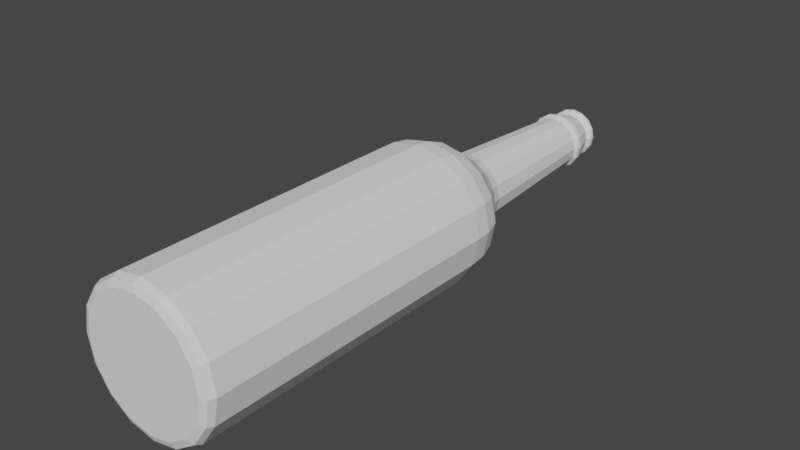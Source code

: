# Source: Bottle.blend  (saved by Blender 3.2.14; exported with 4.5.12 LTS)
import bpy
from mathutils import Matrix  # noqa: F401  (used for matrix-valued properties, if any)

bpy.ops.wm.read_factory_settings(use_empty=True)
scene = bpy.context.scene
scene.name = 'Scene'

# ---- collections
col_collection = bpy.data.collections.new('Collection'); scene.collection.children.link(col_collection)

# ---- world
world_world = bpy.data.worlds.new('World'); scene.world = world_world
world_world.use_nodes = True; world_world.node_tree.nodes.clear()
_N = world_world.node_tree.nodes; _L = world_world.node_tree.links
n0 = _N.new('ShaderNodeOutputWorld'); n0.name = 'World Output'; n0.location = (300, 300)
n1 = _N.new('ShaderNodeBackground'); n1.name = 'Background'; n1.location = (10, 300)
n1.inputs[0].default_value = (0.05088, 0.05088, 0.05088, 1.0)
_L.new(n1.outputs[0], n0.inputs[0])
n0.is_active_output = True
world_world.color = (0.05088, 0.05088, 0.05088)
world_world.use_sun_shadow = False
world_world.sun_shadow_jitter_overblur = 0.0

# ---- meshes
me_cylinder = bpy.data.meshes.new('Cylinder')
me_cylinder.from_pydata([(-2.91e-09, 0.2319, -0.05236), (0.02004, 0.2319, -0.04837), (0.03702, 0.2319, -0.03702), (0.04837, 0.2319, -0.02004), (0.05236, 0.2319, -8.324e-09), (0.04837, 0.2319, 0.02004), (0.03702, 0.2319, 0.03702), (0.02004, 0.2319, 0.04837), (-7.451e-09, 0.2319, 0.05236), (-0.02004, 0.2319, 0.04837), (-0.03702, 0.2319, 0.03702), (-0.04837, 0.2319, 0.02004), (-0.05236, 0.2319, -1.124e-08), (-0.04837, 0.2319, -0.02004), (-0.03702, 0.2319, -0.03702), (-0.02004, 0.2319, -0.04837), (0.001397, 0.257, -0.04585), (0.01894, 0.257, -0.04236), (0.03382, 0.257, -0.03242), (0.04376, 0.257, -0.01755), (0.04725, 0.257, -1.522e-08), (0.04376, 0.257, 0.01755), (0.03382, 0.257, 0.03242), (0.01894, 0.257, 0.04236), (0.001397, 0.257, 0.04585), (-0.01615, 0.257, 0.04236), (-0.03102, 0.257, 0.03242), (-0.04096, 0.257, 0.01755), (-0.04445, 0.257, -1.777e-08), (-0.04096, 0.257, -0.01755), (-0.03102, 0.257, -0.03242), (-0.01615, 0.257, -0.04236), (0.001397, 0.274, -0.03286), (0.01397, 0.274, -0.03036), (0.02463, 0.274, -0.02323), (0.03175, 0.274, -0.01257), (0.03426, 0.274, -1.668e-08), (0.03175, 0.274, 0.01257), (0.02463, 0.274, 0.02323), (0.01397, 0.274, 0.03036), (0.001397, 0.274, 0.03286), (-0.01118, 0.274, 0.03036), (-0.02184, 0.274, 0.02323), (-0.02896, 0.274, 0.01257), (-0.03146, 0.274, -1.851e-08), (-0.02896, 0.274, -0.01257), (-0.02184, 0.274, -0.02323), (-0.01118, 0.274, -0.03036), (0.001397, 0.2894, -0.02593), (0.01132, 0.2894, -0.02396), (0.01973, 0.2894, -0.01833), (0.02535, 0.2894, -0.009923), (0.02733, 0.2894, -1.764e-08), (0.02535, 0.2894, 0.009923), (0.01973, 0.2894, 0.01833), (0.01132, 0.2894, 0.02396), (0.001397, 0.2894, 0.02593), (-0.008526, 0.2894, 0.02396), (-0.01694, 0.2894, 0.01833), (-0.02256, 0.2894, 0.009923), (-0.02453, 0.2894, -1.908e-08), (-0.02256, 0.2894, -0.009923), (-0.01694, 0.2894, -0.01833), (-0.008526, 0.2894, -0.02396), (0.001397, 0.3978, -0.01972), (0.008942, 0.3978, -0.01822), (0.01534, 0.3978, -0.01394), (0.01961, 0.3978, -0.007546), (0.02111, 0.3978, -2.274e-08), (0.01961, 0.3978, 0.007546), (0.01534, 0.3978, 0.01394), (0.008942, 0.3978, 0.01822), (0.001397, 0.3978, 0.01972), (-0.006149, 0.3978, 0.01822), (-0.01255, 0.3978, 0.01394), (-0.01682, 0.3978, 0.007546), (-0.01832, 0.3978, -2.384e-08), (-0.01682, 0.3978, -0.007546), (-0.01255, 0.3978, -0.01394), (-0.006149, 0.3978, -0.01822), (0.001397, 0.4009, -0.02163), (0.009673, 0.4009, -0.01998), (0.01669, 0.4009, -0.01529), (0.02138, 0.4009, -0.008277), (0.02302, 0.4009, -2.302e-08), (0.02138, 0.4009, 0.008276), (0.01669, 0.4009, 0.01529), (0.009673, 0.4009, 0.01998), (0.001397, 0.4009, 0.02163), (-0.00688, 0.4009, 0.01998), (-0.0139, 0.4009, 0.01529), (-0.01858, 0.4009, 0.008276), (-0.02023, 0.4009, -2.423e-08), (-0.01858, 0.4009, -0.008277), (-0.0139, 0.4009, -0.01529), (-0.00688, 0.4009, -0.01998), (0.001397, 0.4042, -0.02163), (0.009673, 0.4042, -0.01998), (0.01669, 0.4042, -0.01529), (0.02138, 0.4042, -0.008277), (0.02302, 0.4042, -2.317e-08), (0.02138, 0.4042, 0.008276), (0.01669, 0.4042, 0.01529), (0.009673, 0.4042, 0.01998), (0.001397, 0.4042, 0.02163), (-0.00688, 0.4042, 0.01998), (-0.0139, 0.4042, 0.01529), (-0.01858, 0.4042, 0.008276), (-0.02023, 0.4042, -2.437e-08), (-0.01858, 0.4042, -0.008277), (-0.0139, 0.4042, -0.01529), (-0.00688, 0.4042, -0.01998), (0.001397, 0.4212, -0.016), (0.007519, 0.4212, -0.01478), (0.01271, 0.4212, -0.01131), (0.01618, 0.4212, -0.006122), (0.0174, 0.4212, -2.424e-08), (0.01618, 0.4212, 0.006122), (0.01271, 0.4212, 0.01131), (0.007519, 0.4212, 0.01478), (0.001397, 0.4212, 0.016), (-0.004726, 0.4212, 0.01478), (-0.009916, 0.4212, 0.01131), (-0.01338, 0.4212, 0.006122), (-0.0146, 0.4212, -2.513e-08), (-0.01338, 0.4212, -0.006122), (-0.009916, 0.4212, -0.01131), (-0.004726, 0.4212, -0.01478), (0.001397, 0.4243, -0.01857), (0.008504, 0.4243, -0.01716), (0.01453, 0.4243, -0.01313), (0.01855, 0.4243, -0.007107), (0.01997, 0.4243, -2.419e-08), (0.01855, 0.4243, 0.007107), (0.01453, 0.4243, 0.01313), (0.008504, 0.4243, 0.01716), (0.001397, 0.4243, 0.01857), (-0.005711, 0.4243, 0.01716), (-0.01174, 0.4243, 0.01313), (-0.01576, 0.4243, 0.007107), (-0.01718, 0.4243, -2.522e-08), (-0.01576, 0.4243, -0.007107), (-0.01174, 0.4243, -0.01313), (-0.005711, 0.4243, -0.01716), (0.001397, 0.4271, -0.01857), (0.008504, 0.4271, -0.01716), (0.01453, 0.4271, -0.01313), (0.01855, 0.4271, -0.007107), (0.01997, 0.4271, -2.431e-08), (0.01855, 0.4271, 0.007107), (0.01453, 0.4271, 0.01313), (0.008504, 0.4271, 0.01716), (0.001397, 0.4271, 0.01857), (-0.005711, 0.4271, 0.01716), (-0.01174, 0.4271, 0.01313), (-0.01576, 0.4271, 0.007107), (-0.01718, 0.4271, -2.534e-08), (-0.01576, 0.4271, -0.007107), (-0.01174, 0.4271, -0.01313), (-0.005711, 0.4271, -0.01716), (0.001397, 0.4291, -0.01617), (0.007585, 0.4291, -0.01494), (0.01283, 0.4291, -0.01143), (0.01634, 0.4291, -0.006188), (0.01757, 0.4291, -2.448e-08), (0.01634, 0.4291, 0.006188), (0.01283, 0.4291, 0.01143), (0.007585, 0.4291, 0.01494), (0.001397, 0.4291, 0.01617), (-0.004792, 0.4291, 0.01494), (-0.01004, 0.4291, 0.01143), (-0.01354, 0.4291, 0.006188), (-0.01477, 0.4291, -2.538e-08), (-0.01354, 0.4291, -0.006188), (-0.01004, 0.4291, -0.01143), (-0.004792, 0.4291, -0.01494), (0.02003, 0.2444, -0.04668), (0.03642, 0.2444, -0.03573), (0.03642, 0.2444, 0.03573), (0.02003, 0.2444, 0.04668), (-0.04598, 0.2444, 0.01933), (-0.04982, 0.2444, -1.452e-08), (0.05122, 0.2444, -1.171e-08), (0.04738, 0.2444, 0.01933), (-0.01864, 0.2444, 0.04668), (-0.03503, 0.2444, 0.03573), (-0.03503, 0.2444, -0.03573), (-0.01864, 0.2444, -0.04668), (0.04738, 0.2444, -0.01933), (0.0006982, 0.2444, 0.05052), (0.0006983, 0.2444, -0.05052), (-0.04598, 0.2444, -0.01933), (0.01656, 0.2655, -0.03662), (0.02942, 0.2655, -0.02803), (-0.01377, 0.2655, 0.03662), (-0.02663, 0.2655, 0.02803), (0.03802, 0.2655, -0.01517), (-0.03522, 0.2655, 0.01517), (0.04103, 0.2655, -1.594e-08), (-0.03824, 0.2655, -1.815e-08), (0.03802, 0.2655, 0.01517), (-0.03522, 0.2655, -0.01517), (0.02942, 0.2655, 0.02803), (-0.02663, 0.2655, -0.02803), (0.01656, 0.2655, 0.03662), (-0.01377, 0.2655, -0.03662), (0.001397, 0.2655, 0.03964), (0.001397, 0.2655, -0.03964), (0.0213, 0.2817, 0.0199), (0.01217, 0.2817, 0.02601), (-0.01851, 0.2817, -0.0199), (-0.009376, 0.2817, -0.02601), (0.001397, 0.2817, 0.02815), (0.001397, 0.2817, -0.02815), (0.01217, 0.2817, -0.02601), (-0.009376, 0.2817, 0.02601), (0.0213, 0.2817, -0.0199), (-0.01851, 0.2817, 0.0199), (0.0274, 0.2817, -0.01077), (-0.02461, 0.2817, 0.01077), (0.02955, 0.2817, -1.722e-08), (-0.02675, 0.2817, -1.878e-08), (0.0274, 0.2817, 0.01077), (-0.02461, 0.2817, -0.01077), (5.588e-09, -1.997e-09, -0.04569), (-2.91e-09, 0.006541, -0.05236), (-4.657e-10, 0.001916, -0.05041), (0.01748, -1.845e-09, -0.04221), (0.02004, 0.006541, -0.04837), (0.01929, 0.001916, -0.04657), (0.03231, -1.412e-09, -0.03231), (0.03702, 0.006541, -0.03702), (0.03564, 0.001916, -0.03564), (0.04221, -7.643e-10, -0.01749), (0.04837, 0.006541, -0.02004), (0.04657, 0.001916, -0.01929), (0.04569, 5.343e-16, 1.222e-08), (0.05236, 0.006541, 1.526e-09), (0.05041, 0.001916, 4.791e-09), (0.04221, 7.643e-10, 0.01749), (0.04837, 0.006541, 0.02004), (0.04657, 0.001916, 0.01929), (0.03231, 1.412e-09, 0.03231), (0.03702, 0.006541, 0.03702), (0.03564, 0.001916, 0.03564), (0.01749, 1.845e-09, 0.04221), (0.02004, 0.006541, 0.04837), (0.01929, 0.001916, 0.04657), (-1.607e-08, 1.997e-09, 0.04569), (-7.451e-09, 0.006541, 0.05236), (-1.001e-08, 0.001916, 0.05041), (-0.01749, 1.845e-09, 0.04221), (-0.02004, 0.006541, 0.04837), (-0.01929, 0.001916, 0.04657), (-0.03231, 1.412e-09, 0.03231), (-0.03702, 0.006541, 0.03702), (-0.03564, 0.001916, 0.03564), (-0.04221, 7.643e-10, 0.01749), (-0.04837, 0.006541, 0.02004), (-0.04657, 0.001916, 0.01929), (-0.04569, -4.071e-16, -9.313e-09), (-0.05236, 0.006541, -1.387e-09), (-0.05041, 0.001916, -3.605e-09), (-0.04221, -7.643e-10, -0.01749), (-0.04837, 0.006541, -0.02004), (-0.04657, 0.001916, -0.01929), (-0.03231, -1.412e-09, -0.03231), (-0.03702, 0.006541, -0.03702), (-0.03564, 0.001916, -0.03564), (-0.01749, -1.845e-09, -0.04221), (-0.02004, 0.006541, -0.04837), (-0.01929, 0.001916, -0.04657)], [], [(270, 15, 0, 225), (231, 2, 3, 234), (234, 3, 4, 237), (237, 4, 5, 240), (240, 5, 6, 243), (243, 6, 7, 246), (246, 7, 8, 249), (249, 8, 9, 252), (252, 9, 10, 255), (255, 10, 11, 258), (258, 11, 12, 261), (261, 12, 13, 264), (264, 13, 14, 267), (267, 14, 15, 270), (177, 176, 17, 18), (228, 1, 2, 231), (225, 0, 1, 228), (193, 192, 33, 34), (179, 178, 22, 23), (181, 180, 27, 28), (183, 182, 20, 21), (185, 184, 25, 26), (187, 186, 30, 31), (188, 177, 18, 19), (189, 179, 23, 24), (176, 190, 16, 17), (191, 181, 28, 29), (178, 183, 21, 22), (180, 185, 26, 27), (190, 187, 31, 16), (182, 188, 19, 20), (184, 189, 24, 25), (186, 191, 29, 30), (209, 208, 54, 55), (195, 194, 41, 42), (196, 193, 34, 35), (197, 195, 42, 43), (198, 196, 35, 36), (199, 197, 43, 44), (200, 198, 36, 37), (201, 199, 44, 45), (202, 200, 37, 38), (203, 201, 45, 46), (204, 202, 38, 39), (205, 203, 46, 47), (206, 204, 39, 40), (192, 207, 32, 33), (207, 205, 47, 32), (194, 206, 40, 41), (60, 59, 75, 76), (211, 210, 62, 63), (212, 209, 55, 56), (214, 213, 48, 49), (213, 211, 63, 48), (215, 212, 56, 57), (216, 214, 49, 50), (217, 215, 57, 58), (218, 216, 50, 51), (219, 217, 58, 59), (220, 218, 51, 52), (221, 219, 59, 60), (222, 220, 52, 53), (223, 221, 60, 61), (208, 222, 53, 54), (210, 223, 61, 62), (74, 73, 89, 90), (53, 52, 68, 69), (61, 60, 76, 77), (54, 53, 69, 70), (62, 61, 77, 78), (55, 54, 70, 71), (63, 62, 78, 79), (56, 55, 71, 72), (49, 48, 64, 65), (48, 63, 79, 64), (57, 56, 72, 73), (50, 49, 65, 66), (58, 57, 73, 74), (51, 50, 66, 67), (59, 58, 74, 75), (52, 51, 67, 68), (95, 94, 110, 111), (67, 66, 82, 83), (75, 74, 90, 91), (68, 67, 83, 84), (76, 75, 91, 92), (69, 68, 84, 85), (77, 76, 92, 93), (70, 69, 85, 86), (78, 77, 93, 94), (71, 70, 86, 87), (79, 78, 94, 95), (72, 71, 87, 88), (65, 64, 80, 81), (64, 79, 95, 80), (73, 72, 88, 89), (66, 65, 81, 82), (101, 100, 116, 117), (88, 87, 103, 104), (81, 80, 96, 97), (80, 95, 111, 96), (89, 88, 104, 105), (82, 81, 97, 98), (90, 89, 105, 106), (83, 82, 98, 99), (91, 90, 106, 107), (84, 83, 99, 100), (92, 91, 107, 108), (85, 84, 100, 101), (93, 92, 108, 109), (86, 85, 101, 102), (94, 93, 109, 110), (87, 86, 102, 103), (122, 121, 137, 138), (109, 108, 124, 125), (102, 101, 117, 118), (110, 109, 125, 126), (103, 102, 118, 119), (111, 110, 126, 127), (104, 103, 119, 120), (97, 96, 112, 113), (96, 111, 127, 112), (105, 104, 120, 121), (98, 97, 113, 114), (106, 105, 121, 122), (99, 98, 114, 115), (107, 106, 122, 123), (100, 99, 115, 116), (108, 107, 123, 124), (143, 142, 158, 159), (115, 114, 130, 131), (123, 122, 138, 139), (116, 115, 131, 132), (124, 123, 139, 140), (117, 116, 132, 133), (125, 124, 140, 141), (118, 117, 133, 134), (126, 125, 141, 142), (119, 118, 134, 135), (127, 126, 142, 143), (120, 119, 135, 136), (113, 112, 128, 129), (112, 127, 143, 128), (121, 120, 136, 137), (114, 113, 129, 130), (149, 148, 164, 165), (136, 135, 151, 152), (129, 128, 144, 145), (128, 143, 159, 144), (137, 136, 152, 153), (130, 129, 145, 146), (138, 137, 153, 154), (131, 130, 146, 147), (139, 138, 154, 155), (132, 131, 147, 148), (140, 139, 155, 156), (133, 132, 148, 149), (141, 140, 156, 157), (134, 133, 149, 150), (142, 141, 157, 158), (135, 134, 150, 151), (161, 160, 175, 174, 173, 172, 171, 170, 169, 168, 167, 166, 165, 164, 163, 162), (157, 156, 172, 173), (150, 149, 165, 166), (158, 157, 173, 174), (151, 150, 166, 167), (159, 158, 174, 175), (152, 151, 167, 168), (145, 144, 160, 161), (144, 159, 175, 160), (153, 152, 168, 169), (146, 145, 161, 162), (154, 153, 169, 170), (147, 146, 162, 163), (155, 154, 170, 171), (148, 147, 163, 164), (156, 155, 171, 172), (14, 13, 191, 186), (9, 8, 189, 184), (4, 3, 188, 182), (0, 15, 187, 190), (11, 10, 185, 180), (6, 5, 183, 178), (13, 12, 181, 191), (1, 0, 190, 176), (8, 7, 179, 189), (3, 2, 177, 188), (15, 14, 186, 187), (10, 9, 184, 185), (5, 4, 182, 183), (12, 11, 180, 181), (7, 6, 178, 179), (2, 1, 176, 177), (25, 24, 206, 194), (16, 31, 205, 207), (17, 16, 207, 192), (24, 23, 204, 206), (31, 30, 203, 205), (23, 22, 202, 204), (30, 29, 201, 203), (22, 21, 200, 202), (29, 28, 199, 201), (21, 20, 198, 200), (28, 27, 197, 199), (20, 19, 196, 198), (27, 26, 195, 197), (19, 18, 193, 196), (26, 25, 194, 195), (18, 17, 192, 193), (46, 45, 223, 210), (38, 37, 222, 208), (45, 44, 221, 223), (37, 36, 220, 222), (44, 43, 219, 221), (36, 35, 218, 220), (43, 42, 217, 219), (35, 34, 216, 218), (42, 41, 215, 217), (34, 33, 214, 216), (41, 40, 212, 215), (32, 47, 211, 213), (33, 32, 213, 214), (40, 39, 209, 212), (47, 46, 210, 211), (39, 38, 208, 209), (225, 228, 229, 226), (226, 229, 227, 224), (228, 231, 232, 229), (229, 232, 230, 227), (231, 234, 235, 232), (232, 235, 233, 230), (234, 237, 238, 235), (235, 238, 236, 233), (237, 240, 241, 238), (238, 241, 239, 236), (240, 243, 244, 241), (241, 244, 242, 239), (243, 246, 247, 244), (244, 247, 245, 242), (246, 249, 250, 247), (247, 250, 248, 245), (249, 252, 253, 250), (250, 253, 251, 248), (252, 255, 256, 253), (253, 256, 254, 251), (255, 258, 259, 256), (256, 259, 257, 254), (258, 261, 262, 259), (259, 262, 260, 257), (261, 264, 265, 262), (262, 265, 263, 260), (264, 267, 268, 265), (265, 268, 266, 263), (267, 270, 271, 268), (268, 271, 269, 266), (270, 225, 226, 271), (271, 226, 224, 269), (224, 227, 230, 233, 236, 239, 242, 245, 248, 251, 254, 257, 260, 263, 266, 269)])
_uv = me_cylinder.uv_layers.new(name='UVMap')
_uv.uv.foreach_set('vector', [0.0625, 0.5141, 0.0625, 1.0, 0.0, 1.0, 0.0, 0.5141, 0.875, 0.5141, 0.875, 1.0, 0.8125, 1.0, 0.8125, 0.5141, 0.8125, 0.5141, 0.8125, 1.0, 0.75, 1.0, 0.75, 0.5141, 0.75, 0.5141, 0.75, 1.0, 0.6875, 1.0, 0.6875, 0.5141, 0.6875, 0.5141, 0.6875, 1.0, 0.625, 1.0, 0.625, 0.5141, 0.625, 0.5141, 0.625, 1.0, 0.5625, 1.0, 0.5625, 0.5141, 0.5625, 0.5141, 0.5625, 1.0, 0.5, 1.0, 0.5, 0.5141, 0.5, 0.5141, 0.5, 1.0, 0.4375, 1.0, 0.4375, 0.5141, 0.4375, 0.5141, 0.4375, 1.0, 0.375, 1.0, 0.375, 0.5141, 0.375, 0.5141, 0.375, 1.0, 0.3125, 1.0, 0.3125, 0.5141, 0.3125, 0.5141, 0.3125, 1.0, 0.25, 1.0, 0.25, 0.5141, 0.25, 0.5141, 0.25, 1.0, 0.1875, 1.0, 0.1875, 0.5141, 0.1875, 0.5141, 0.1875, 1.0, 0.125, 1.0, 0.125, 0.5141, 0.125, 0.5141, 0.125, 1.0, 0.0625, 1.0, 0.0625, 0.5141, 0.875, 1.0, 0.9375, 1.0, 0.9375, 1.0, 0.875, 1.0, 0.9375, 0.5141, 0.9375, 1.0, 0.875, 1.0, 0.875, 0.5141, 1.0, 0.5141, 1.0, 1.0, 0.9375, 1.0, 0.9375, 0.5141, 0.875, 1.0, 0.9375, 1.0, 0.9375, 1.0, 0.875, 1.0, 0.5625, 1.0, 0.625, 1.0, 0.625, 1.0, 0.5625, 1.0, 0.25, 1.0, 0.3125, 1.0, 0.3125, 1.0, 0.25, 1.0, 0.6875, 1.0, 0.75, 1.0, 0.75, 1.0, 0.6875, 1.0, 0.375, 1.0, 0.4375, 1.0, 0.4375, 1.0, 0.375, 1.0, 0.0625, 1.0, 0.125, 1.0, 0.125, 1.0, 0.0625, 1.0, 0.8125, 1.0, 0.875, 1.0, 0.875, 1.0, 0.8125, 1.0, 0.5, 1.0, 0.5625, 1.0, 0.5625, 1.0, 0.5, 1.0, 0.9375, 1.0, 1.0, 1.0, 1.0, 1.0, 0.9375, 1.0, 0.1875, 1.0, 0.25, 1.0, 0.25, 1.0, 0.1875, 1.0, 0.625, 1.0, 0.6875, 1.0, 0.6875, 1.0, 0.625, 1.0, 0.3125, 1.0, 0.375, 1.0, 0.375, 1.0, 0.3125, 1.0, 0.0, 1.0, 0.0625, 1.0, 0.0625, 1.0, 0.0, 1.0, 0.75, 1.0, 0.8125, 1.0, 0.8125, 1.0, 0.75, 1.0, 0.4375, 1.0, 0.5, 1.0, 0.5, 1.0, 0.4375, 1.0, 0.125, 1.0, 0.1875, 1.0, 0.1875, 1.0, 0.125, 1.0, 0.5625, 1.0, 0.625, 1.0, 0.625, 1.0, 0.5625, 1.0, 0.375, 1.0, 0.4375, 1.0, 0.4375, 1.0, 0.375, 1.0, 0.8125, 1.0, 0.875, 1.0, 0.875, 1.0, 0.8125, 1.0, 0.3125, 1.0, 0.375, 1.0, 0.375, 1.0, 0.3125, 1.0, 0.75, 1.0, 0.8125, 1.0, 0.8125, 1.0, 0.75, 1.0, 0.25, 1.0, 0.3125, 1.0, 0.3125, 1.0, 0.25, 1.0, 0.6875, 1.0, 0.75, 1.0, 0.75, 1.0, 0.6875, 1.0, 0.1875, 1.0, 0.25, 1.0, 0.25, 1.0, 0.1875, 1.0, 0.625, 1.0, 0.6875, 1.0, 0.6875, 1.0, 0.625, 1.0, 0.125, 1.0, 0.1875, 1.0, 0.1875, 1.0, 0.125, 1.0, 0.5625, 1.0, 0.625, 1.0, 0.625, 1.0, 0.5625, 1.0, 0.0625, 1.0, 0.125, 1.0, 0.125, 1.0, 0.0625, 1.0, 0.5, 1.0, 0.5625, 1.0, 0.5625, 1.0, 0.5, 1.0, 0.9375, 1.0, 1.0, 1.0, 1.0, 1.0, 0.9375, 1.0, 0.0, 1.0, 0.0625, 1.0, 0.0625, 1.0, 0.0, 1.0, 0.4375, 1.0, 0.5, 1.0, 0.5, 1.0, 0.4375, 1.0, 0.25, 1.0, 0.3125, 1.0, 0.3125, 1.0, 0.25, 1.0, 0.0625, 1.0, 0.125, 1.0, 0.125, 1.0, 0.0625, 1.0, 0.5, 1.0, 0.5625, 1.0, 0.5625, 1.0, 0.5, 1.0, 0.9375, 1.0, 1.0, 1.0, 1.0, 1.0, 0.9375, 1.0, 0.0, 1.0, 0.0625, 1.0, 0.0625, 1.0, 0.0, 1.0, 0.4375, 1.0, 0.5, 1.0, 0.5, 1.0, 0.4375, 1.0, 0.875, 1.0, 0.9375, 1.0, 0.9375, 1.0, 0.875, 1.0, 0.375, 1.0, 0.4375, 1.0, 0.4375, 1.0, 0.375, 1.0, 0.8125, 1.0, 0.875, 1.0, 0.875, 1.0, 0.8125, 1.0, 0.3125, 1.0, 0.375, 1.0, 0.375, 1.0, 0.3125, 1.0, 0.75, 1.0, 0.8125, 1.0, 0.8125, 1.0, 0.75, 1.0, 0.25, 1.0, 0.3125, 1.0, 0.3125, 1.0, 0.25, 1.0, 0.6875, 1.0, 0.75, 1.0, 0.75, 1.0, 0.6875, 1.0, 0.1875, 1.0, 0.25, 1.0, 0.25, 1.0, 0.1875, 1.0, 0.625, 1.0, 0.6875, 1.0, 0.6875, 1.0, 0.625, 1.0, 0.125, 1.0, 0.1875, 1.0, 0.1875, 1.0, 0.125, 1.0, 0.375, 1.0, 0.4375, 1.0, 0.4375, 1.0, 0.375, 1.0, 0.6875, 1.0, 0.75, 1.0, 0.75, 1.0, 0.6875, 1.0, 0.1875, 1.0, 0.25, 1.0, 0.25, 1.0, 0.1875, 1.0, 0.625, 1.0, 0.6875, 1.0, 0.6875, 1.0, 0.625, 1.0, 0.125, 1.0, 0.1875, 1.0, 0.1875, 1.0, 0.125, 1.0, 0.5625, 1.0, 0.625, 1.0, 0.625, 1.0, 0.5625, 1.0, 0.0625, 1.0, 0.125, 1.0, 0.125, 1.0, 0.0625, 1.0, 0.5, 1.0, 0.5625, 1.0, 0.5625, 1.0, 0.5, 1.0, 0.9375, 1.0, 1.0, 1.0, 1.0, 1.0, 0.9375, 1.0, 0.0, 1.0, 0.0625, 1.0, 0.0625, 1.0, 0.0, 1.0, 0.4375, 1.0, 0.5, 1.0, 0.5, 1.0, 0.4375, 1.0, 0.875, 1.0, 0.9375, 1.0, 0.9375, 1.0, 0.875, 1.0, 0.375, 1.0, 0.4375, 1.0, 0.4375, 1.0, 0.375, 1.0, 0.8125, 1.0, 0.875, 1.0, 0.875, 1.0, 0.8125, 1.0, 0.3125, 1.0, 0.375, 1.0, 0.375, 1.0, 0.3125, 1.0, 0.75, 1.0, 0.8125, 1.0, 0.8125, 1.0, 0.75, 1.0, 0.0625, 1.0, 0.125, 1.0, 0.125, 1.0, 0.0625, 1.0, 0.8125, 1.0, 0.875, 1.0, 0.875, 1.0, 0.8125, 1.0, 0.3125, 1.0, 0.375, 1.0, 0.375, 1.0, 0.3125, 1.0, 0.75, 1.0, 0.8125, 1.0, 0.8125, 1.0, 0.75, 1.0, 0.25, 1.0, 0.3125, 1.0, 0.3125, 1.0, 0.25, 1.0, 0.6875, 1.0, 0.75, 1.0, 0.75, 1.0, 0.6875, 1.0, 0.1875, 1.0, 0.25, 1.0, 0.25, 1.0, 0.1875, 1.0, 0.625, 1.0, 0.6875, 1.0, 0.6875, 1.0, 0.625, 1.0, 0.125, 1.0, 0.1875, 1.0, 0.1875, 1.0, 0.125, 1.0, 0.5625, 1.0, 0.625, 1.0, 0.625, 1.0, 0.5625, 1.0, 0.0625, 1.0, 0.125, 1.0, 0.125, 1.0, 0.0625, 1.0, 0.5, 1.0, 0.5625, 1.0, 0.5625, 1.0, 0.5, 1.0, 0.9375, 1.0, 1.0, 1.0, 1.0, 1.0, 0.9375, 1.0, 0.0, 1.0, 0.0625, 1.0, 0.0625, 1.0, 0.0, 1.0, 0.4375, 1.0, 0.5, 1.0, 0.5, 1.0, 0.4375, 1.0, 0.875, 1.0, 0.9375, 1.0, 0.9375, 1.0, 0.875, 1.0, 0.6875, 1.0, 0.75, 1.0, 0.75, 1.0, 0.6875, 1.0, 0.5, 1.0, 0.5625, 1.0, 0.5625, 1.0, 0.5, 1.0, 0.9375, 1.0, 1.0, 1.0, 1.0, 1.0, 0.9375, 1.0, 0.0, 1.0, 0.0625, 1.0, 0.0625, 1.0, 0.0, 1.0, 0.4375, 1.0, 0.5, 1.0, 0.5, 1.0, 0.4375, 1.0, 0.875, 1.0, 0.9375, 1.0, 0.9375, 1.0, 0.875, 1.0, 0.375, 1.0, 0.4375, 1.0, 0.4375, 1.0, 0.375, 1.0, 0.8125, 1.0, 0.875, 1.0, 0.875, 1.0, 0.8125, 1.0, 0.3125, 1.0, 0.375, 1.0, 0.375, 1.0, 0.3125, 1.0, 0.75, 1.0, 0.8125, 1.0, 0.8125, 1.0, 0.75, 1.0, 0.25, 1.0, 0.3125, 1.0, 0.3125, 1.0, 0.25, 1.0, 0.6875, 1.0, 0.75, 1.0, 0.75, 1.0, 0.6875, 1.0, 0.1875, 1.0, 0.25, 1.0, 0.25, 1.0, 0.1875, 1.0, 0.625, 1.0, 0.6875, 1.0, 0.6875, 1.0, 0.625, 1.0, 0.125, 1.0, 0.1875, 1.0, 0.1875, 1.0, 0.125, 1.0, 0.5625, 1.0, 0.625, 1.0, 0.625, 1.0, 0.5625, 1.0, 0.375, 1.0, 0.4375, 1.0, 0.4375, 1.0, 0.375, 1.0, 0.1875, 1.0, 0.25, 1.0, 0.25, 1.0, 0.1875, 1.0, 0.625, 1.0, 0.6875, 1.0, 0.6875, 1.0, 0.625, 1.0, 0.125, 1.0, 0.1875, 1.0, 0.1875, 1.0, 0.125, 1.0, 0.5625, 1.0, 0.625, 1.0, 0.625, 1.0, 0.5625, 1.0, 0.0625, 1.0, 0.125, 1.0, 0.125, 1.0, 0.0625, 1.0, 0.5, 1.0, 0.5625, 1.0, 0.5625, 1.0, 0.5, 1.0, 0.9375, 1.0, 1.0, 1.0, 1.0, 1.0, 0.9375, 1.0, 0.0, 1.0, 0.0625, 1.0, 0.0625, 1.0, 0.0, 1.0, 0.4375, 1.0, 0.5, 1.0, 0.5, 1.0, 0.4375, 1.0, 0.875, 1.0, 0.9375, 1.0, 0.9375, 1.0, 0.875, 1.0, 0.375, 1.0, 0.4375, 1.0, 0.4375, 1.0, 0.375, 1.0, 0.8125, 1.0, 0.875, 1.0, 0.875, 1.0, 0.8125, 1.0, 0.3125, 1.0, 0.375, 1.0, 0.375, 1.0, 0.3125, 1.0, 0.75, 1.0, 0.8125, 1.0, 0.8125, 1.0, 0.75, 1.0, 0.25, 1.0, 0.3125, 1.0, 0.3125, 1.0, 0.25, 1.0, 0.0625, 1.0, 0.125, 1.0, 0.125, 1.0, 0.0625, 1.0, 0.8125, 1.0, 0.875, 1.0, 0.875, 1.0, 0.8125, 1.0, 0.3125, 1.0, 0.375, 1.0, 0.375, 1.0, 0.3125, 1.0, 0.75, 1.0, 0.8125, 1.0, 0.8125, 1.0, 0.75, 1.0, 0.25, 1.0, 0.3125, 1.0, 0.3125, 1.0, 0.25, 1.0, 0.6875, 1.0, 0.75, 1.0, 0.75, 1.0, 0.6875, 1.0, 0.1875, 1.0, 0.25, 1.0, 0.25, 1.0, 0.1875, 1.0, 0.625, 1.0, 0.6875, 1.0, 0.6875, 1.0, 0.625, 1.0, 0.125, 1.0, 0.1875, 1.0, 0.1875, 1.0, 0.125, 1.0, 0.5625, 1.0, 0.625, 1.0, 0.625, 1.0, 0.5625, 1.0, 0.0625, 1.0, 0.125, 1.0, 0.125, 1.0, 0.0625, 1.0, 0.5, 1.0, 0.5625, 1.0, 0.5625, 1.0, 0.5, 1.0, 0.9375, 1.0, 1.0, 1.0, 1.0, 1.0, 0.9375, 1.0, 0.0, 1.0, 0.0625, 1.0, 0.0625, 1.0, 0.0, 1.0, 0.4375, 1.0, 0.5, 1.0, 0.5, 1.0, 0.4375, 1.0, 0.875, 1.0, 0.9375, 1.0, 0.9375, 1.0, 0.875, 1.0, 0.6875, 1.0, 0.75, 1.0, 0.75, 1.0, 0.6875, 1.0, 0.5, 1.0, 0.5625, 1.0, 0.5625, 1.0, 0.5, 1.0, 0.9375, 1.0, 1.0, 1.0, 1.0, 1.0, 0.9375, 1.0, 0.0, 1.0, 0.0625, 1.0, 0.0625, 1.0, 0.0, 1.0, 0.4375, 1.0, 0.5, 1.0, 0.5, 1.0, 0.4375, 1.0, 0.875, 1.0, 0.9375, 1.0, 0.9375, 1.0, 0.875, 1.0, 0.375, 1.0, 0.4375, 1.0, 0.4375, 1.0, 0.375, 1.0, 0.8125, 1.0, 0.875, 1.0, 0.875, 1.0, 0.8125, 1.0, 0.3125, 1.0, 0.375, 1.0, 0.375, 1.0, 0.3125, 1.0, 0.75, 1.0, 0.8125, 1.0, 0.8125, 1.0, 0.75, 1.0, 0.25, 1.0, 0.3125, 1.0, 0.3125, 1.0, 0.25, 1.0, 0.6875, 1.0, 0.75, 1.0, 0.75, 1.0, 0.6875, 1.0, 0.1875, 1.0, 0.25, 1.0, 0.25, 1.0, 0.1875, 1.0, 0.625, 1.0, 0.6875, 1.0, 0.6875, 1.0, 0.625, 1.0, 0.125, 1.0, 0.1875, 1.0, 0.1875, 1.0, 0.125, 1.0, 0.5625, 1.0, 0.625, 1.0, 0.625, 1.0, 0.5625, 1.0, 0.3418, 0.4717, 0.25, 0.49, 0.1582, 0.4717, 0.08029, 0.4197, 0.02827, 0.3418, 0.01, 0.25, 0.02827, 0.1582, 0.08029, 0.08029, 0.1582, 0.02827, 0.25, 0.01, 0.3418, 0.02827, 0.4197, 0.08029, 0.4717, 0.1582, 0.49, 0.25, 0.4717, 0.3418, 0.4197, 0.4197, 0.1875, 1.0, 0.25, 1.0, 0.25, 1.0, 0.1875, 1.0, 0.625, 1.0, 0.6875, 1.0, 0.6875, 1.0, 0.625, 1.0, 0.125, 1.0, 0.1875, 1.0, 0.1875, 1.0, 0.125, 1.0, 0.5625, 1.0, 0.625, 1.0, 0.625, 1.0, 0.5625, 1.0, 0.0625, 1.0, 0.125, 1.0, 0.125, 1.0, 0.0625, 1.0, 0.5, 1.0, 0.5625, 1.0, 0.5625, 1.0, 0.5, 1.0, 0.9375, 1.0, 1.0, 1.0, 1.0, 1.0, 0.9375, 1.0, 0.0, 1.0, 0.0625, 1.0, 0.0625, 1.0, 0.0, 1.0, 0.4375, 1.0, 0.5, 1.0, 0.5, 1.0, 0.4375, 1.0, 0.875, 1.0, 0.9375, 1.0, 0.9375, 1.0, 0.875, 1.0, 0.375, 1.0, 0.4375, 1.0, 0.4375, 1.0, 0.375, 1.0, 0.8125, 1.0, 0.875, 1.0, 0.875, 1.0, 0.8125, 1.0, 0.3125, 1.0, 0.375, 1.0, 0.375, 1.0, 0.3125, 1.0, 0.75, 1.0, 0.8125, 1.0, 0.8125, 1.0, 0.75, 1.0, 0.25, 1.0, 0.3125, 1.0, 0.3125, 1.0, 0.25, 1.0, 0.125, 1.0, 0.1875, 1.0, 0.1875, 1.0, 0.125, 1.0, 0.4375, 1.0, 0.5, 1.0, 0.5, 1.0, 0.4375, 1.0, 0.75, 1.0, 0.8125, 1.0, 0.8125, 1.0, 0.75, 1.0, 0.0, 1.0, 0.0625, 1.0, 0.0625, 1.0, 0.0, 1.0, 0.3125, 1.0, 0.375, 1.0, 0.375, 1.0, 0.3125, 1.0, 0.625, 1.0, 0.6875, 1.0, 0.6875, 1.0, 0.625, 1.0, 0.1875, 1.0, 0.25, 1.0, 0.25, 1.0, 0.1875, 1.0, 0.9375, 1.0, 1.0, 1.0, 1.0, 1.0, 0.9375, 1.0, 0.5, 1.0, 0.5625, 1.0, 0.5625, 1.0, 0.5, 1.0, 0.8125, 1.0, 0.875, 1.0, 0.875, 1.0, 0.8125, 1.0, 0.0625, 1.0, 0.125, 1.0, 0.125, 1.0, 0.0625, 1.0, 0.375, 1.0, 0.4375, 1.0, 0.4375, 1.0, 0.375, 1.0, 0.6875, 1.0, 0.75, 1.0, 0.75, 1.0, 0.6875, 1.0, 0.25, 1.0, 0.3125, 1.0, 0.3125, 1.0, 0.25, 1.0, 0.5625, 1.0, 0.625, 1.0, 0.625, 1.0, 0.5625, 1.0, 0.875, 1.0, 0.9375, 1.0, 0.9375, 1.0, 0.875, 1.0, 0.4375, 1.0, 0.5, 1.0, 0.5, 1.0, 0.4375, 1.0, 0.0, 1.0, 0.0625, 1.0, 0.0625, 1.0, 0.0, 1.0, 0.9375, 1.0, 1.0, 1.0, 1.0, 1.0, 0.9375, 1.0, 0.5, 1.0, 0.5625, 1.0, 0.5625, 1.0, 0.5, 1.0, 0.0625, 1.0, 0.125, 1.0, 0.125, 1.0, 0.0625, 1.0, 0.5625, 1.0, 0.625, 1.0, 0.625, 1.0, 0.5625, 1.0, 0.125, 1.0, 0.1875, 1.0, 0.1875, 1.0, 0.125, 1.0, 0.625, 1.0, 0.6875, 1.0, 0.6875, 1.0, 0.625, 1.0, 0.1875, 1.0, 0.25, 1.0, 0.25, 1.0, 0.1875, 1.0, 0.6875, 1.0, 0.75, 1.0, 0.75, 1.0, 0.6875, 1.0, 0.25, 1.0, 0.3125, 1.0, 0.3125, 1.0, 0.25, 1.0, 0.75, 1.0, 0.8125, 1.0, 0.8125, 1.0, 0.75, 1.0, 0.3125, 1.0, 0.375, 1.0, 0.375, 1.0, 0.3125, 1.0, 0.8125, 1.0, 0.875, 1.0, 0.875, 1.0, 0.8125, 1.0, 0.375, 1.0, 0.4375, 1.0, 0.4375, 1.0, 0.375, 1.0, 0.875, 1.0, 0.9375, 1.0, 0.9375, 1.0, 0.875, 1.0, 0.125, 1.0, 0.1875, 1.0, 0.1875, 1.0, 0.125, 1.0, 0.625, 1.0, 0.6875, 1.0, 0.6875, 1.0, 0.625, 1.0, 0.1875, 1.0, 0.25, 1.0, 0.25, 1.0, 0.1875, 1.0, 0.6875, 1.0, 0.75, 1.0, 0.75, 1.0, 0.6875, 1.0, 0.25, 1.0, 0.3125, 1.0, 0.3125, 1.0, 0.25, 1.0, 0.75, 1.0, 0.8125, 1.0, 0.8125, 1.0, 0.75, 1.0, 0.3125, 1.0, 0.375, 1.0, 0.375, 1.0, 0.3125, 1.0, 0.8125, 1.0, 0.875, 1.0, 0.875, 1.0, 0.8125, 1.0, 0.375, 1.0, 0.4375, 1.0, 0.4375, 1.0, 0.375, 1.0, 0.875, 1.0, 0.9375, 1.0, 0.9375, 1.0, 0.875, 1.0, 0.4375, 1.0, 0.5, 1.0, 0.5, 1.0, 0.4375, 1.0, 0.0, 1.0, 0.0625, 1.0, 0.0625, 1.0, 0.0, 1.0, 0.9375, 1.0, 1.0, 1.0, 1.0, 1.0, 0.9375, 1.0, 0.5, 1.0, 0.5625, 1.0, 0.5625, 1.0, 0.5, 1.0, 0.0625, 1.0, 0.125, 1.0, 0.125, 1.0, 0.0625, 1.0, 0.5625, 1.0, 0.625, 1.0, 0.625, 1.0, 0.5625, 1.0, 1.0, 0.5141, 0.9375, 0.5141, 0.9387, 0.5, 0.9988, 0.5, 0.7517, 0.4897, 0.8401, 0.4721, 0.8301, 0.4435, 0.75, 0.4594, 0.9375, 0.5141, 0.875, 0.5141, 0.8762, 0.5, 0.9363, 0.5, 0.8433, 0.4708, 0.9183, 0.4207, 0.8981, 0.3981, 0.8301, 0.4435, 0.875, 0.5141, 0.8125, 0.5141, 0.8137, 0.5, 0.8738, 0.5, 0.9207, 0.4183, 0.9708, 0.3433, 0.9435, 0.3301, 0.8981, 0.3981, 0.8125, 0.5141, 0.75, 0.5141, 0.7512, 0.5, 0.8113, 0.5, 0.9721, 0.3401, 0.9897, 0.2517, 0.9594, 0.25, 0.9435, 0.3301, 0.75, 0.5141, 0.6875, 0.5141, 0.6887, 0.5, 0.7488, 0.5, 0.9897, 0.2483, 0.9721, 0.1599, 0.9435, 0.1699, 0.9594, 0.25, 0.6875, 0.5141, 0.625, 0.5141, 0.6262, 0.5, 0.6863, 0.5, 0.9708, 0.1567, 0.9207, 0.08175, 0.8981, 0.1019, 0.9435, 0.1699, 0.625, 0.5141, 0.5625, 0.5141, 0.5637, 0.5, 0.6238, 0.5, 0.9183, 0.07932, 0.8433, 0.02924, 0.8301, 0.05651, 0.8981, 0.1019, 0.5625, 0.5141, 0.5, 0.5141, 0.5012, 0.5, 0.5613, 0.5, 0.8401, 0.02793, 0.7517, 0.01034, 0.75, 0.04057, 0.8301, 0.05651, 0.5, 0.5141, 0.4375, 0.5141, 0.4387, 0.5, 0.4988, 0.5, 0.7483, 0.01034, 0.6599, 0.02793, 0.6699, 0.05651, 0.75, 0.04057, 0.4375, 0.5141, 0.375, 0.5141, 0.3762, 0.5, 0.4363, 0.5, 0.6567, 0.02924, 0.5817, 0.07932, 0.6019, 0.1019, 0.6699, 0.05651, 0.375, 0.5141, 0.3125, 0.5141, 0.3137, 0.5, 0.3738, 0.5, 0.5793, 0.08175, 0.5292, 0.1567, 0.5565, 0.1699, 0.6019, 0.1019, 0.3125, 0.5141, 0.25, 0.5141, 0.2512, 0.5, 0.3113, 0.5, 0.5279, 0.1599, 0.5103, 0.2483, 0.5406, 0.25, 0.5565, 0.1699, 0.25, 0.5141, 0.1875, 0.5141, 0.1887, 0.5, 0.2488, 0.5, 0.5103, 0.2517, 0.5279, 0.3401, 0.5565, 0.3301, 0.5406, 0.25, 0.1875, 0.5141, 0.125, 0.5141, 0.1262, 0.5, 0.1863, 0.5, 0.5292, 0.3433, 0.5793, 0.4183, 0.6019, 0.3981, 0.5565, 0.3301, 0.125, 0.5141, 0.0625, 0.5141, 0.06367, 0.5, 0.1238, 0.5, 0.5817, 0.4207, 0.6567, 0.4708, 0.6699, 0.4435, 0.6019, 0.3981, 0.0625, 0.5141, 0.0, 0.5141, 0.001166, 0.5, 0.06133, 0.5, 0.6599, 0.4721, 0.7483, 0.4897, 0.75, 0.4594, 0.6699, 0.4435, 0.75, 0.4594, 0.8301, 0.4435, 0.8981, 0.3981, 0.9435, 0.3301, 0.9594, 0.25, 0.9435, 0.1699, 0.8981, 0.1019, 0.8301, 0.05651, 0.75, 0.04057, 0.6699, 0.05651, 0.6019, 0.1019, 0.5565, 0.1699, 0.5406, 0.25, 0.5565, 0.3301, 0.6019, 0.3981, 0.6699, 0.4435])
me_cylinder.update()

# ---- objects
ob_cylinder = bpy.data.objects.new('Cylinder', me_cylinder)

# ---- transforms, parenting, visibility, modifiers, constraints
ob_cylinder.location = (0.0, 0.0, 0.0)

# ---- collection membership
col_collection.objects.link(ob_cylinder)

# ---- scene / render settings (as saved in the file)
scene.frame_start = 1; scene.frame_end = 250; scene.frame_set(1)
scene.render.engine = 'BLENDER_EEVEE_NEXT'
scene.cycles.sampling_pattern = 'TABULATED_SOBOL'
scene.cycles.use_light_tree = False
scene.view_settings.view_transform = 'Filmic'
bpy.context.view_layer.update()

# ---- added for rendering (the .blend has no active camera and no usable light): camera, sun
cam_auto = bpy.data.cameras.new('AutoCamera')
cam_auto.lens = 50.0
cam_auto.sensor_width = 36.0
cam_auto.clip_end = 1000.0
ob_auto_camera = bpy.data.objects.new('AutoCamera', cam_auto)
scene.collection.objects.link(ob_auto_camera)
ob_auto_camera.location = (0.419961, -0.289422, 0.335969)
ob_auto_camera.rotation_euler = (1.09748, -7.21219e-08, 0.694738)
scene.camera = ob_auto_camera
light_auto_sun = bpy.data.lights.new('AutoSun', 'SUN')
light_auto_sun.energy = 3.0
light_auto_sun.angle = 0.0523599
ob_auto_sun = bpy.data.objects.new('AutoSun', light_auto_sun)
scene.collection.objects.link(ob_auto_sun)
ob_auto_sun.rotation_euler = (0.872665, 0.174533, 0.523599)
bpy.context.view_layer.update()
